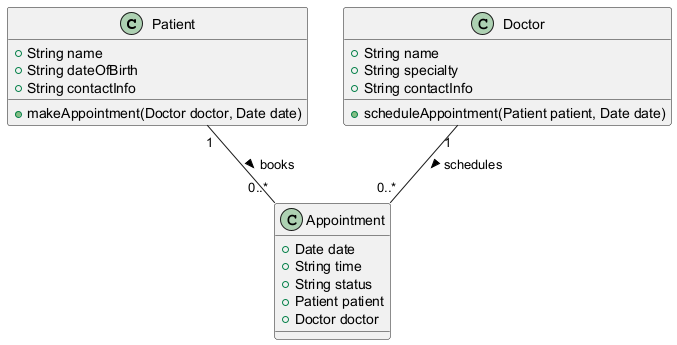

The diagram above was rendered by PlantUML. Its source (embedded in the PNG):
@startuml
class Patient {
    +String name
    +String dateOfBirth
    +String contactInfo
    +makeAppointment(Doctor doctor, Date date)
}

class Doctor {
    +String name
    +String specialty
    +String contactInfo
    +scheduleAppointment(Patient patient, Date date)
}

class Appointment {
    +Date date
    +String time
    +String status
    +Patient patient
    +Doctor doctor
}

Patient "1" -- "0..*" Appointment : books >
Doctor "1" -- "0..*" Appointment : schedules >
@enduml